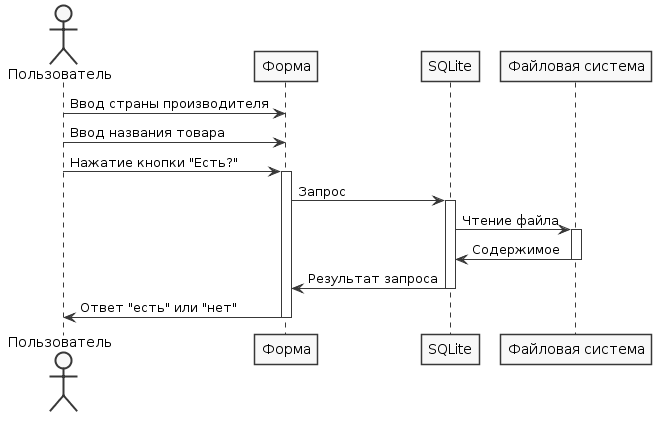

The diagram above was rendered by PlantUML. Its source (embedded in the PNG):
@startuml
skinparam monochrome true
skinparam shadowing false

actor Пользователь as user
participant "Форма" as form
participant SQLite
participant "Файловая система" as fs

user->form: Ввод страны производителя
user->form: Ввод названия товара
user->form: Нажатие кнопки "Есть?"
activate form

form->SQLite: Запрос
activate SQLite

SQLite->fs: Чтение файла
activate fs
fs->SQLite: Содержимое
deactivate fs

SQLite->form: Результат запроса
deactivate SQLite
form->user: Ответ "есть" или "нет"
deactivate form
@enduml